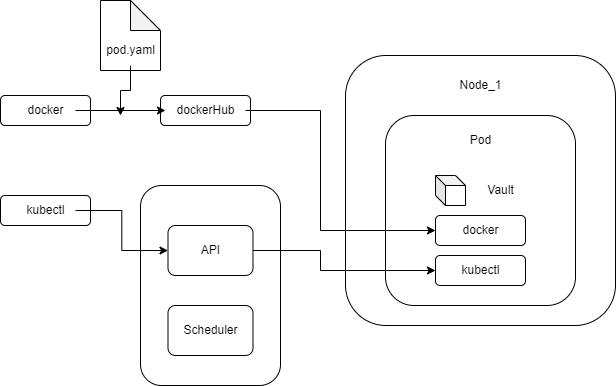

The diagram above was exported from draw.io. Its source (the exported page's mxGraphModel, read from the mxfile embedded in the PNG):
<mxGraphModel dx="868" dy="460" grid="1" gridSize="10" guides="1" tooltips="1" connect="1" arrows="1" fold="1" page="1" pageScale="1" pageWidth="850" pageHeight="1100" math="0" shadow="0">
  <root>
    <mxCell id="0" />
    <mxCell id="1" parent="0" />
    <mxCell id="maePwrEYTPowgy5drXls-1" value="" style="whiteSpace=wrap;html=1;aspect=fixed;rounded=1;" vertex="1" parent="1">
      <mxGeometry x="455" y="80" width="270" height="270" as="geometry" />
    </mxCell>
    <mxCell id="maePwrEYTPowgy5drXls-2" value="" style="whiteSpace=wrap;html=1;aspect=fixed;rounded=1;" vertex="1" parent="1">
      <mxGeometry x="495" y="140" width="190" height="190" as="geometry" />
    </mxCell>
    <mxCell id="maePwrEYTPowgy5drXls-3" value="Node_1" style="text;html=1;resizable=0;autosize=1;align=center;verticalAlign=middle;points=[];fillColor=none;strokeColor=none;rounded=0;" vertex="1" parent="1">
      <mxGeometry x="555" y="95" width="70" height="30" as="geometry" />
    </mxCell>
    <mxCell id="maePwrEYTPowgy5drXls-4" value="Pod" style="text;html=1;resizable=0;autosize=1;align=center;verticalAlign=middle;points=[];fillColor=none;strokeColor=none;rounded=0;" vertex="1" parent="1">
      <mxGeometry x="570" y="150" width="40" height="30" as="geometry" />
    </mxCell>
    <mxCell id="maePwrEYTPowgy5drXls-5" value="" style="shape=cube;whiteSpace=wrap;html=1;boundedLbl=1;backgroundOutline=1;darkOpacity=0.05;darkOpacity2=0.1;rounded=1;size=10;" vertex="1" parent="1">
      <mxGeometry x="545" y="200" width="30" height="30" as="geometry" />
    </mxCell>
    <mxCell id="maePwrEYTPowgy5drXls-6" value="Vault" style="text;html=1;resizable=0;autosize=1;align=center;verticalAlign=middle;points=[];fillColor=none;strokeColor=none;rounded=0;" vertex="1" parent="1">
      <mxGeometry x="585" y="200" width="50" height="30" as="geometry" />
    </mxCell>
    <mxCell id="maePwrEYTPowgy5drXls-8" value="" style="rounded=1;whiteSpace=wrap;html=1;" vertex="1" parent="1">
      <mxGeometry x="545" y="240" width="90" height="30" as="geometry" />
    </mxCell>
    <mxCell id="maePwrEYTPowgy5drXls-9" value="" style="rounded=1;whiteSpace=wrap;html=1;" vertex="1" parent="1">
      <mxGeometry x="545" y="280" width="90" height="30" as="geometry" />
    </mxCell>
    <mxCell id="maePwrEYTPowgy5drXls-10" value="" style="rounded=1;whiteSpace=wrap;html=1;" vertex="1" parent="1">
      <mxGeometry x="270" y="120" width="90" height="30" as="geometry" />
    </mxCell>
    <mxCell id="maePwrEYTPowgy5drXls-11" value="" style="rounded=1;whiteSpace=wrap;html=1;" vertex="1" parent="1">
      <mxGeometry x="110" y="120" width="90" height="30" as="geometry" />
    </mxCell>
    <mxCell id="maePwrEYTPowgy5drXls-12" value="" style="rounded=1;whiteSpace=wrap;html=1;" vertex="1" parent="1">
      <mxGeometry x="110" y="220" width="90" height="30" as="geometry" />
    </mxCell>
    <mxCell id="maePwrEYTPowgy5drXls-13" value="" style="rounded=1;whiteSpace=wrap;html=1;" vertex="1" parent="1">
      <mxGeometry x="250" y="210" width="140" height="200" as="geometry" />
    </mxCell>
    <mxCell id="maePwrEYTPowgy5drXls-14" value="" style="shape=note;whiteSpace=wrap;html=1;backgroundOutline=1;darkOpacity=0.05;rounded=1;" vertex="1" parent="1">
      <mxGeometry x="210" y="25" width="60" height="70" as="geometry" />
    </mxCell>
    <mxCell id="maePwrEYTPowgy5drXls-30" style="edgeStyle=orthogonalEdgeStyle;rounded=0;orthogonalLoop=1;jettySize=auto;html=1;entryX=0;entryY=0.5;entryDx=0;entryDy=0;" edge="1" parent="1" source="maePwrEYTPowgy5drXls-15" target="maePwrEYTPowgy5drXls-9">
      <mxGeometry relative="1" as="geometry">
        <Array as="points">
          <mxPoint x="430" y="275" />
          <mxPoint x="430" y="295" />
        </Array>
      </mxGeometry>
    </mxCell>
    <mxCell id="maePwrEYTPowgy5drXls-15" value="" style="rounded=1;whiteSpace=wrap;html=1;" vertex="1" parent="1">
      <mxGeometry x="277.5" y="250" width="85" height="50" as="geometry" />
    </mxCell>
    <mxCell id="maePwrEYTPowgy5drXls-16" value="" style="rounded=1;whiteSpace=wrap;html=1;" vertex="1" parent="1">
      <mxGeometry x="277.5" y="330" width="85" height="50" as="geometry" />
    </mxCell>
    <mxCell id="maePwrEYTPowgy5drXls-17" value="docker" style="text;html=1;resizable=0;autosize=1;align=center;verticalAlign=middle;points=[];fillColor=none;strokeColor=none;rounded=0;" vertex="1" parent="1">
      <mxGeometry x="560" y="240" width="60" height="30" as="geometry" />
    </mxCell>
    <mxCell id="maePwrEYTPowgy5drXls-18" value="kubectl" style="text;html=1;resizable=0;autosize=1;align=center;verticalAlign=middle;points=[];fillColor=none;strokeColor=none;rounded=0;" vertex="1" parent="1">
      <mxGeometry x="560" y="280" width="60" height="30" as="geometry" />
    </mxCell>
    <mxCell id="maePwrEYTPowgy5drXls-19" value="API" style="text;html=1;resizable=0;autosize=1;align=center;verticalAlign=middle;points=[];fillColor=none;strokeColor=none;rounded=0;" vertex="1" parent="1">
      <mxGeometry x="300" y="260" width="40" height="30" as="geometry" />
    </mxCell>
    <mxCell id="maePwrEYTPowgy5drXls-20" value="Scheduler" style="text;html=1;resizable=0;autosize=1;align=center;verticalAlign=middle;points=[];fillColor=none;strokeColor=none;rounded=0;" vertex="1" parent="1">
      <mxGeometry x="280" y="340" width="80" height="30" as="geometry" />
    </mxCell>
    <mxCell id="maePwrEYTPowgy5drXls-27" style="edgeStyle=orthogonalEdgeStyle;rounded=0;orthogonalLoop=1;jettySize=auto;html=1;entryX=0;entryY=0.5;entryDx=0;entryDy=0;" edge="1" parent="1" source="maePwrEYTPowgy5drXls-21" target="maePwrEYTPowgy5drXls-8">
      <mxGeometry relative="1" as="geometry">
        <Array as="points">
          <mxPoint x="430" y="135" />
          <mxPoint x="430" y="255" />
        </Array>
      </mxGeometry>
    </mxCell>
    <mxCell id="maePwrEYTPowgy5drXls-21" value="dockerHub" style="text;html=1;resizable=0;autosize=1;align=center;verticalAlign=middle;points=[];fillColor=none;strokeColor=none;rounded=0;" vertex="1" parent="1">
      <mxGeometry x="275" y="120" width="80" height="30" as="geometry" />
    </mxCell>
    <mxCell id="maePwrEYTPowgy5drXls-25" style="edgeStyle=orthogonalEdgeStyle;rounded=0;orthogonalLoop=1;jettySize=auto;html=1;" edge="1" parent="1" source="maePwrEYTPowgy5drXls-22" target="maePwrEYTPowgy5drXls-21">
      <mxGeometry relative="1" as="geometry" />
    </mxCell>
    <mxCell id="maePwrEYTPowgy5drXls-22" value="docker" style="text;html=1;resizable=0;autosize=1;align=center;verticalAlign=middle;points=[];fillColor=none;strokeColor=none;rounded=0;" vertex="1" parent="1">
      <mxGeometry x="125" y="120" width="60" height="30" as="geometry" />
    </mxCell>
    <mxCell id="maePwrEYTPowgy5drXls-29" style="edgeStyle=orthogonalEdgeStyle;rounded=0;orthogonalLoop=1;jettySize=auto;html=1;entryX=0;entryY=0.5;entryDx=0;entryDy=0;" edge="1" parent="1" source="maePwrEYTPowgy5drXls-23" target="maePwrEYTPowgy5drXls-15">
      <mxGeometry relative="1" as="geometry" />
    </mxCell>
    <mxCell id="maePwrEYTPowgy5drXls-23" value="kubectl" style="text;html=1;resizable=0;autosize=1;align=center;verticalAlign=middle;points=[];fillColor=none;strokeColor=none;rounded=0;" vertex="1" parent="1">
      <mxGeometry x="125" y="220" width="60" height="30" as="geometry" />
    </mxCell>
    <mxCell id="maePwrEYTPowgy5drXls-26" style="edgeStyle=orthogonalEdgeStyle;rounded=0;orthogonalLoop=1;jettySize=auto;html=1;" edge="1" parent="1" source="maePwrEYTPowgy5drXls-24">
      <mxGeometry relative="1" as="geometry">
        <mxPoint x="230" y="140" as="targetPoint" />
      </mxGeometry>
    </mxCell>
    <mxCell id="maePwrEYTPowgy5drXls-24" value="pod.yaml" style="text;html=1;resizable=0;autosize=1;align=center;verticalAlign=middle;points=[];fillColor=none;strokeColor=none;rounded=0;" vertex="1" parent="1">
      <mxGeometry x="205" y="60" width="70" height="30" as="geometry" />
    </mxCell>
  </root>
</mxGraphModel>